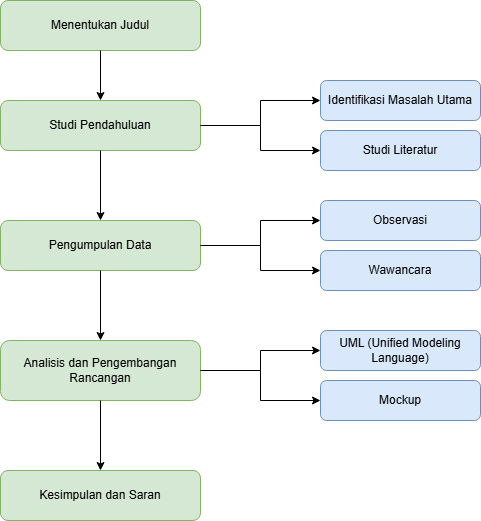

The diagram above was exported from draw.io. Its source (the exported page's mxGraphModel, read from the mxfile embedded in the PNG):
<mxGraphModel dx="1426" dy="751" grid="1" gridSize="10" guides="1" tooltips="1" connect="1" arrows="1" fold="1" page="1" pageScale="1" pageWidth="850" pageHeight="1100" math="0" shadow="0">
  <root>
    <mxCell id="0" />
    <mxCell id="1" parent="0" />
    <mxCell id="TnFG6yx7IG2eGXvWMpp0-1" value="Menentukan Judul" style="rounded=1;whiteSpace=wrap;html=1;fillColor=#d5e8d4;strokeColor=#82b366;" vertex="1" parent="1">
      <mxGeometry x="190" y="100" width="200" height="50" as="geometry" />
    </mxCell>
    <mxCell id="TnFG6yx7IG2eGXvWMpp0-2" value="Studi Pendahuluan" style="rounded=1;whiteSpace=wrap;html=1;fillColor=#d5e8d4;strokeColor=#82b366;" vertex="1" parent="1">
      <mxGeometry x="190" y="200" width="200" height="50" as="geometry" />
    </mxCell>
    <mxCell id="TnFG6yx7IG2eGXvWMpp0-3" value="Pengumpulan Data" style="rounded=1;whiteSpace=wrap;html=1;fillColor=#d5e8d4;strokeColor=#82b366;" vertex="1" parent="1">
      <mxGeometry x="190" y="320" width="200" height="50" as="geometry" />
    </mxCell>
    <mxCell id="TnFG6yx7IG2eGXvWMpp0-4" value="Analisis dan Pengembangan Rancangan" style="rounded=1;whiteSpace=wrap;html=1;fillColor=#d5e8d4;strokeColor=#82b366;" vertex="1" parent="1">
      <mxGeometry x="190" y="440" width="200" height="60" as="geometry" />
    </mxCell>
    <mxCell id="TnFG6yx7IG2eGXvWMpp0-5" value="Kesimpulan dan Saran" style="rounded=1;whiteSpace=wrap;html=1;fillColor=#d5e8d4;strokeColor=#82b366;" vertex="1" parent="1">
      <mxGeometry x="190" y="570" width="200" height="50" as="geometry" />
    </mxCell>
    <mxCell id="TnFG6yx7IG2eGXvWMpp0-6" value="Identifikasi Masalah Utama" style="rounded=1;whiteSpace=wrap;html=1;fillColor=#dae8fc;strokeColor=#6c8ebf;" vertex="1" parent="1">
      <mxGeometry x="510" y="180" width="160" height="40" as="geometry" />
    </mxCell>
    <mxCell id="TnFG6yx7IG2eGXvWMpp0-7" value="Studi Literatur" style="rounded=1;whiteSpace=wrap;html=1;fillColor=#dae8fc;strokeColor=#6c8ebf;" vertex="1" parent="1">
      <mxGeometry x="510" y="230" width="160" height="40" as="geometry" />
    </mxCell>
    <mxCell id="TnFG6yx7IG2eGXvWMpp0-8" value="Observasi" style="rounded=1;whiteSpace=wrap;html=1;fillColor=#dae8fc;strokeColor=#6c8ebf;" vertex="1" parent="1">
      <mxGeometry x="510" y="300" width="160" height="40" as="geometry" />
    </mxCell>
    <mxCell id="TnFG6yx7IG2eGXvWMpp0-9" value="Wawancara" style="rounded=1;whiteSpace=wrap;html=1;fillColor=#dae8fc;strokeColor=#6c8ebf;" vertex="1" parent="1">
      <mxGeometry x="510" y="350" width="160" height="40" as="geometry" />
    </mxCell>
    <mxCell id="TnFG6yx7IG2eGXvWMpp0-10" value="UML (Unified Modeling Language)" style="rounded=1;whiteSpace=wrap;html=1;fillColor=#dae8fc;strokeColor=#6c8ebf;" vertex="1" parent="1">
      <mxGeometry x="510" y="430" width="160" height="40" as="geometry" />
    </mxCell>
    <mxCell id="TnFG6yx7IG2eGXvWMpp0-11" value="Mockup" style="rounded=1;whiteSpace=wrap;html=1;fillColor=#dae8fc;strokeColor=#6c8ebf;" vertex="1" parent="1">
      <mxGeometry x="510" y="480" width="160" height="40" as="geometry" />
    </mxCell>
    <mxCell id="TnFG6yx7IG2eGXvWMpp0-12" style="edgeStyle=orthogonalEdgeStyle;rounded=0;orthogonalLoop=1;jettySize=auto;html=1;exitX=0.5;exitY=1;exitDx=0;exitDy=0;entryX=0.5;entryY=0;entryDx=0;entryDy=0;" edge="1" parent="1" source="TnFG6yx7IG2eGXvWMpp0-1" target="TnFG6yx7IG2eGXvWMpp0-2">
      <mxGeometry relative="1" as="geometry" />
    </mxCell>
    <mxCell id="TnFG6yx7IG2eGXvWMpp0-13" style="edgeStyle=orthogonalEdgeStyle;rounded=0;orthogonalLoop=1;jettySize=auto;html=1;exitX=0.5;exitY=1;exitDx=0;exitDy=0;entryX=0.5;entryY=0;entryDx=0;entryDy=0;" edge="1" parent="1" source="TnFG6yx7IG2eGXvWMpp0-2" target="TnFG6yx7IG2eGXvWMpp0-3">
      <mxGeometry relative="1" as="geometry" />
    </mxCell>
    <mxCell id="TnFG6yx7IG2eGXvWMpp0-14" style="edgeStyle=orthogonalEdgeStyle;rounded=0;orthogonalLoop=1;jettySize=auto;html=1;exitX=0.5;exitY=1;exitDx=0;exitDy=0;entryX=0.5;entryY=0;entryDx=0;entryDy=0;" edge="1" parent="1" source="TnFG6yx7IG2eGXvWMpp0-3" target="TnFG6yx7IG2eGXvWMpp0-4">
      <mxGeometry relative="1" as="geometry" />
    </mxCell>
    <mxCell id="TnFG6yx7IG2eGXvWMpp0-15" style="edgeStyle=orthogonalEdgeStyle;rounded=0;orthogonalLoop=1;jettySize=auto;html=1;exitX=0.5;exitY=1;exitDx=0;exitDy=0;entryX=0.5;entryY=0;entryDx=0;entryDy=0;" edge="1" parent="1" source="TnFG6yx7IG2eGXvWMpp0-4" target="TnFG6yx7IG2eGXvWMpp0-5">
      <mxGeometry relative="1" as="geometry" />
    </mxCell>
    <mxCell id="TnFG6yx7IG2eGXvWMpp0-16" style="edgeStyle=orthogonalEdgeStyle;rounded=0;orthogonalLoop=1;jettySize=auto;html=1;exitX=1;exitY=0.5;exitDx=0;exitDy=0;entryX=0;entryY=0.5;entryDx=0;entryDy=0;" edge="1" parent="1" source="TnFG6yx7IG2eGXvWMpp0-2" target="TnFG6yx7IG2eGXvWMpp0-6">
      <mxGeometry relative="1" as="geometry" />
    </mxCell>
    <mxCell id="TnFG6yx7IG2eGXvWMpp0-17" style="edgeStyle=orthogonalEdgeStyle;rounded=0;orthogonalLoop=1;jettySize=auto;html=1;exitX=1;exitY=0.5;exitDx=0;exitDy=0;entryX=0;entryY=0.5;entryDx=0;entryDy=0;" edge="1" parent="1" source="TnFG6yx7IG2eGXvWMpp0-2" target="TnFG6yx7IG2eGXvWMpp0-7">
      <mxGeometry relative="1" as="geometry" />
    </mxCell>
    <mxCell id="TnFG6yx7IG2eGXvWMpp0-18" style="edgeStyle=orthogonalEdgeStyle;rounded=0;orthogonalLoop=1;jettySize=auto;html=1;exitX=1;exitY=0.5;exitDx=0;exitDy=0;entryX=0;entryY=0.5;entryDx=0;entryDy=0;" edge="1" parent="1" source="TnFG6yx7IG2eGXvWMpp0-3" target="TnFG6yx7IG2eGXvWMpp0-8">
      <mxGeometry relative="1" as="geometry" />
    </mxCell>
    <mxCell id="TnFG6yx7IG2eGXvWMpp0-19" style="edgeStyle=orthogonalEdgeStyle;rounded=0;orthogonalLoop=1;jettySize=auto;html=1;exitX=1;exitY=0.5;exitDx=0;exitDy=0;entryX=0;entryY=0.5;entryDx=0;entryDy=0;" edge="1" parent="1" source="TnFG6yx7IG2eGXvWMpp0-3" target="TnFG6yx7IG2eGXvWMpp0-9">
      <mxGeometry relative="1" as="geometry" />
    </mxCell>
    <mxCell id="TnFG6yx7IG2eGXvWMpp0-20" style="edgeStyle=orthogonalEdgeStyle;rounded=0;orthogonalLoop=1;jettySize=auto;html=1;exitX=1;exitY=0.5;exitDx=0;exitDy=0;entryX=0;entryY=0.5;entryDx=0;entryDy=0;" edge="1" parent="1" source="TnFG6yx7IG2eGXvWMpp0-4" target="TnFG6yx7IG2eGXvWMpp0-10">
      <mxGeometry relative="1" as="geometry" />
    </mxCell>
    <mxCell id="TnFG6yx7IG2eGXvWMpp0-21" style="edgeStyle=orthogonalEdgeStyle;rounded=0;orthogonalLoop=1;jettySize=auto;html=1;exitX=1;exitY=0.5;exitDx=0;exitDy=0;entryX=0;entryY=0.5;entryDx=0;entryDy=0;" edge="1" parent="1" source="TnFG6yx7IG2eGXvWMpp0-4" target="TnFG6yx7IG2eGXvWMpp0-11">
      <mxGeometry relative="1" as="geometry" />
    </mxCell>
  </root>
</mxGraphModel>